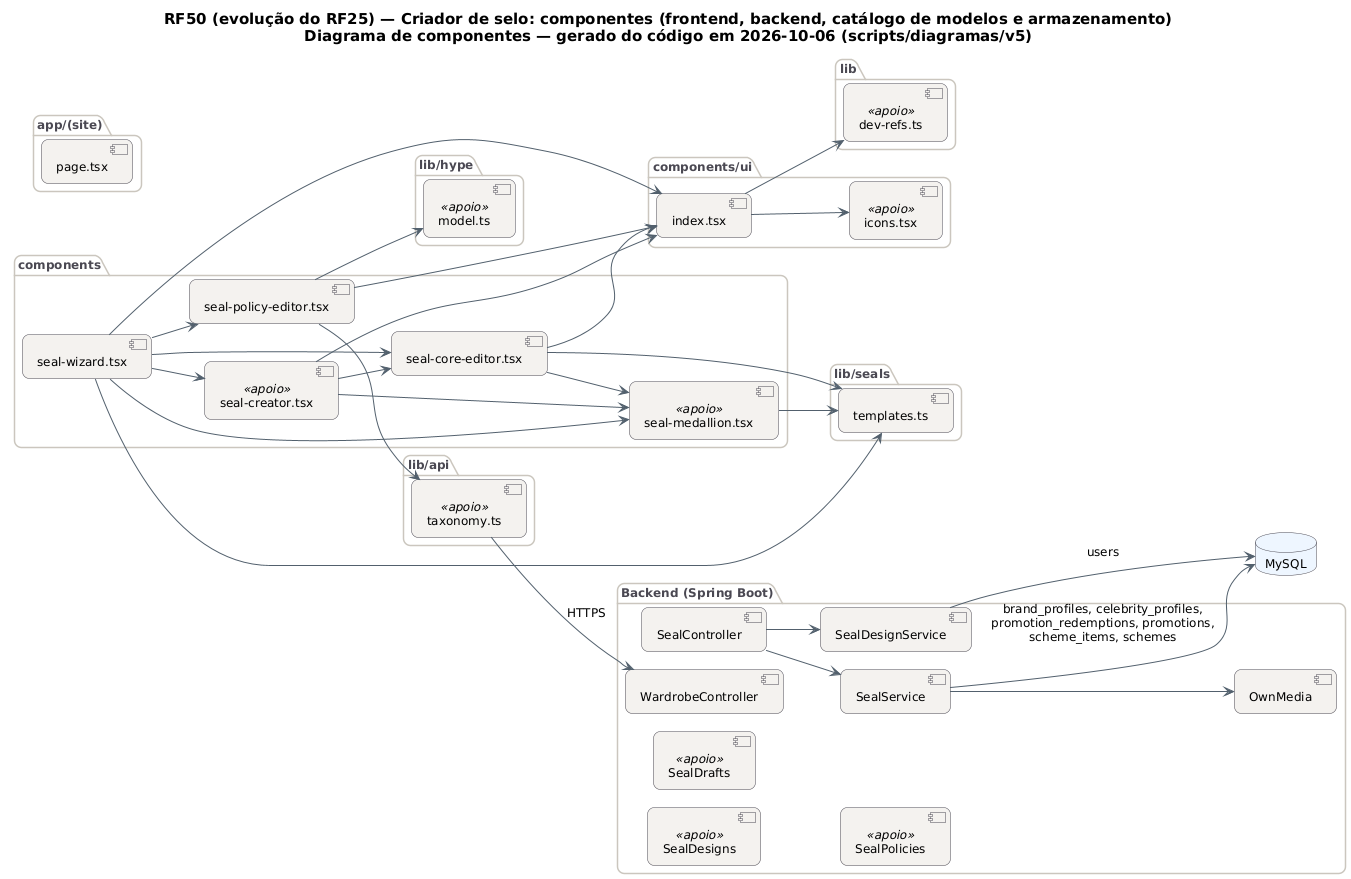

The diagram above was rendered by PlantUML. Its source (embedded in the PNG):
@startuml RF50_Componentes
!pragma layout smetana
skinparam backgroundColor #FFFFFF
skinparam shadowing false
skinparam defaultFontName "DejaVu Sans"
skinparam defaultFontSize 12
skinparam titleFontSize 15
skinparam roundcorner 14
skinparam ArrowColor #52606D
skinparam note {
  BackgroundColor #FFFDEB
  BorderColor #D8CE78
  FontColor #554F24
}
skinparam component {
  BackgroundColor #F4F2EF
  BorderColor #4A4852
}
skinparam package {
  BorderColor #CBC6BE
  FontColor #4A4852
}
skinparam database {
  BackgroundColor #EEF6FF
  BorderColor #4A4852
}
skinparam cloud {
  BackgroundColor #F0FBF6
  BorderColor #4A4852
}
left to right direction
title RF50 (evolução do RF25) — Criador de selo: componentes (frontend, backend, catálogo de modelos e armazenamento)\nDiagrama de componentes — gerado do código em 2026-10-06 (scripts/diagramas/v5)

package "app/(site)" {
  component "page.tsx" as m_app__site__page_tsx
}
package "lib/seals" {
  component "templates.ts" as m_lib_seals_templates_ts
}
package "components/ui" {
  component "index.tsx" as m_components_ui_index_tsx
  component "icons.tsx" as m_components_ui_icons_tsx <<apoio>>
}
package "components" {
  component "seal-wizard.tsx" as m_components_seal_wizard_tsx
  component "seal-policy-editor.tsx" as m_components_seal_policy_editor_tsx
  component "seal-core-editor.tsx" as m_components_seal_core_editor_tsx
  component "seal-creator.tsx" as m_components_seal_creator_tsx <<apoio>>
  component "seal-medallion.tsx" as m_components_seal_medallion_tsx <<apoio>>
}
package "lib" {
  component "dev-refs.ts" as m_lib_dev_refs_ts <<apoio>>
}
package "lib/api" {
  component "taxonomy.ts" as m_lib_api_taxonomy_ts <<apoio>>
}
package "lib/hype" {
  component "model.ts" as m_lib_hype_model_ts <<apoio>>
}
package "Backend (Spring Boot)" {
  component "SealController" as SealController
  component "WardrobeController" as WardrobeController
  component "SealDesigns" as SealDesigns <<apoio>>
  component "SealDrafts" as SealDrafts <<apoio>>
  component "OwnMedia" as OwnMedia
  component "SealDesignService" as SealDesignService
  component "SealPolicies" as SealPolicies <<apoio>>
  component "SealService" as SealService
}
database "MySQL" as DB_MySQL
SealController --> SealDesignService
SealController --> SealService
SealDesignService --> DB_MySQL : users
SealService --> DB_MySQL : brand_profiles, celebrity_profiles,\npromotion_redemptions, promotions,\nscheme_items, schemes
SealService --> OwnMedia
m_components_seal_core_editor_tsx --> m_components_seal_medallion_tsx
m_components_seal_core_editor_tsx --> m_components_ui_index_tsx
m_components_seal_core_editor_tsx --> m_lib_seals_templates_ts
m_components_seal_creator_tsx --> m_components_seal_core_editor_tsx
m_components_seal_creator_tsx --> m_components_seal_medallion_tsx
m_components_seal_creator_tsx --> m_components_ui_index_tsx
m_components_seal_medallion_tsx --> m_lib_seals_templates_ts
m_components_seal_policy_editor_tsx --> m_components_ui_index_tsx
m_components_seal_policy_editor_tsx --> m_lib_api_taxonomy_ts
m_components_seal_policy_editor_tsx --> m_lib_hype_model_ts
m_components_seal_wizard_tsx --> m_components_seal_core_editor_tsx
m_components_seal_wizard_tsx --> m_components_seal_creator_tsx
m_components_seal_wizard_tsx --> m_components_seal_medallion_tsx
m_components_seal_wizard_tsx --> m_components_seal_policy_editor_tsx
m_components_seal_wizard_tsx --> m_components_ui_index_tsx
m_components_seal_wizard_tsx --> m_lib_seals_templates_ts
m_components_ui_index_tsx --> m_components_ui_icons_tsx
m_components_ui_index_tsx --> m_lib_dev_refs_ts
m_lib_api_taxonomy_ts --> WardrobeController : HTTPS
@enduml